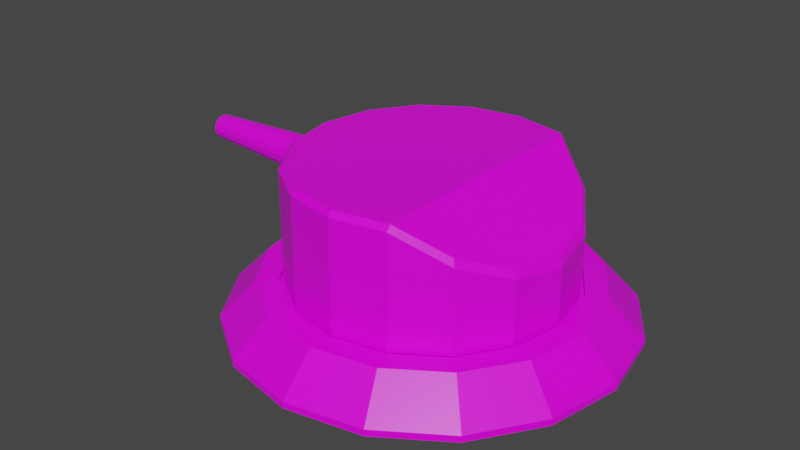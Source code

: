 # Source: HeavyTurret.blend  (saved by Blender 2.91.10; exported with 4.5.12 LTS)
import bpy
from mathutils import Matrix  # noqa: F401  (used for matrix-valued properties, if any)

bpy.ops.wm.read_factory_settings(use_empty=True)
scene = bpy.context.scene
scene.name = 'Scene'

# ---- collections
col_collection = bpy.data.collections.new('Collection'); scene.collection.children.link(col_collection)

# ---- images (referenced by path relative to the original .blend; pixels are not part of the script)
import os
ASSET_DIR = os.environ.get("B2B_ASSET_DIR", "")  # directory of the original .blend (textures are referenced by path, not embedded)
HERE = os.path.dirname(os.path.abspath(__file__))  # packed textures are extracted next to this script under _unpacked/

def load_image(name, relpath, width, height, colorspace="sRGB"):
    """Load a texture the original file referenced (path relative to the .blend, or extracted next to this script)."""
    p = next((c for c in (os.path.join(HERE, relpath), os.path.join(ASSET_DIR, relpath)) if relpath and os.path.exists(c)), "")
    if p:
        img = bpy.data.images.load(p, check_existing=True)
        img.name = name
    else:  # same state as the original file: an image datablock whose file is absent (Cycles renders it pink)
        img = bpy.data.images.new(name, width, height)
        img.source = "FILE"
        img.filepath = "//" + (relpath or name)
    img.colorspace_settings.name = colorspace
    return img
img_yellow_team_png = load_image('yellow_team.png', 'yellow_team.png', 1024, 1024, 'sRGB')

# ---- materials (node trees are filled in below, after node groups)
mat_material = bpy.data.materials.new('Material')
mat_material.alpha_threshold = 0.0
mat_material.use_transparent_shadow = False
mat_material.line_color = (0.0, 0.0, 0.0, 1.0)

# ---- material node trees
mat_material.use_nodes = True; mat_material.node_tree.nodes.clear()
_N = mat_material.node_tree.nodes; _L = mat_material.node_tree.links
n0 = _N.new('ShaderNodeOutputMaterial'); n0.name = 'Material Output'; n0.location = (300, 300)
n1 = _N.new('ShaderNodeBsdfPrincipled'); n1.name = 'Principled BSDF'; n1.location = (10, 300)
n1.distribution = 'GGX'
n1.subsurface_method = 'BURLEY'
n1.inputs[2].default_value = 0.4
n1.inputs[3].default_value = 1.45
n1.inputs[27].default_value = (0.0, 0.0, 0.0, 1.0)
n1.inputs[28].default_value = 1.0
n2 = _N.new('ShaderNodeTexImage'); n2.name = 'Image Texture'; n2.location = (-280, 280)
n2.image = img_yellow_team_png
_L.new(n1.outputs[0], n0.inputs[0])
_L.new(n2.outputs[0], n1.inputs[0])
n0.is_active_output = True

# ---- world
world_world = bpy.data.worlds.new('World'); scene.world = world_world
world_world.use_nodes = True; world_world.node_tree.nodes.clear()
_N = world_world.node_tree.nodes; _L = world_world.node_tree.links
n0 = _N.new('ShaderNodeOutputWorld'); n0.name = 'World Output'; n0.location = (300, 300)
n1 = _N.new('ShaderNodeBackground'); n1.name = 'Background'; n1.location = (10, 300)
n1.inputs[0].default_value = (0.05088, 0.05088, 0.05088, 1.0)
_L.new(n1.outputs[0], n0.inputs[0])
n0.is_active_output = True
world_world.color = (0.05088, 0.05088, 0.05088)
world_world.use_sun_shadow = False
world_world.sun_shadow_jitter_overblur = 0.0

# ---- meshes
me_cylinder = bpy.data.meshes.new('Cylinder')
me_cylinder.from_pydata([(-5.663e-08, 1.454, 0.002739), (0.5563, 1.343, 0.002739), (1.028, 1.028, 0.002739), (1.343, 0.5564, 0.002739), (1.454, -5.34e-08, 0.002739), (1.343, -0.5564, 0.002739), (1.028, -1.028, 0.002739), (0.5564, -1.343, 0.002739), (1.629e-07, -1.454, 0.002739), (-0.5563, -1.343, 0.002739), (-1.028, -1.028, 0.002739), (-1.359, -0.4786, 0.08198), (-1.359, -0.4786, 1.157), (-1.454, 2.748e-08, 0.08198), (-1.454, 2.748e-08, 1.157), (-1.359, 0.4786, 0.08198), (-1.359, 0.4786, 1.157), (-1.028, 1.028, 0.002739), (-0.5563, 1.343, 0.002739), (-1.343, -0.5564, 0.002739), (-1.454, 2.748e-08, 0.002739), (-1.343, 0.5564, 0.002739), (-1.198, -1.712e-09, 1.157), (-1.198, -1.712e-09, 0.08198), (-1.102, -0.4786, 1.157), (-1.102, -0.4786, 0.08198), (-1.102, 0.4786, 0.08198), (-1.102, 0.4786, 1.157), (-0.006774, 1.401, 1.237), (-5.663e-08, 1.454, 1.185), (0.5563, 1.289, 1.237), (0.5563, 1.343, 1.185), (0.9963, 0.9951, 0.9492), (1.028, 1.028, 0.8762), (1.304, 0.5338, 0.7488), (1.343, 0.5564, 0.672), (1.411, -5.309e-08, 0.6791), (1.454, -5.34e-08, 0.5987), (1.304, -0.5338, 0.7488), (1.343, -0.5564, 0.672), (0.9963, -0.9951, 0.9492), (1.028, -1.028, 0.8762), (0.5564, -1.289, 1.237), (0.5564, -1.343, 1.185), (-0.006774, -1.401, 1.237), (1.629e-07, -1.454, 1.185), (-0.5367, -1.296, 1.237), (-0.5563, -1.343, 1.185), (-0.9918, -0.9918, 1.237), (-1.028, -1.028, 1.186), (-0.9918, 0.9918, 1.237), (-1.028, 1.028, 1.186), (-0.5367, 1.296, 1.237), (-0.5563, 1.343, 1.185), (-1.296, -0.5367, 1.237), (-1.343, -0.5564, 1.186), (-1.403, 2.049e-08, 1.237), (-1.454, 2.748e-08, 1.186), (-1.296, 0.5367, 1.237), (-1.343, 0.5564, 1.186), (-1.359, -0.4786, 0.318), (-1.359, 0.4786, 0.318), (-1.198, -1.712e-09, 0.318), (-1.102, -0.4786, 0.318), (-1.102, 0.4786, 0.318), (-5.96e-08, 1.454, 0.318), (0.5563, 1.343, 0.318), (-0.5563, 1.343, 0.318), (1.028, 1.028, 0.318), (1.343, 0.5564, 0.318), (1.454, -5.34e-08, 0.318), (1.343, -0.5564, 0.318), (1.028, -1.028, 0.318), (0.5564, -1.343, 0.318), (1.639e-07, -1.454, 0.318), (-0.5563, -1.343, 0.318), (-1.028, -1.028, 0.318), (-1.343, -0.5564, 0.318), (-1.343, 0.5564, 0.318), (-1.028, 1.028, 0.318), (-5.96e-08, 1.454, 0.4931), (-0.5563, 1.343, 0.4931), (-1.343, 0.5564, 0.4931), (-1.359, -0.4786, 0.4931), (-1.359, 0.4786, 0.4931), (-1.198, -1.712e-09, 0.4931), (-1.102, -0.4786, 0.4931), (-1.102, 0.4786, 0.4931), (0.5563, 1.343, 0.4931), (1.028, 1.028, 0.4931), (1.343, 0.5564, 0.4931), (1.454, -5.34e-08, 0.4931), (1.343, -0.5564, 0.4931), (1.028, -1.028, 0.4931), (0.5564, -1.343, 0.4931), (1.639e-07, -1.454, 0.4931), (-0.5563, -1.343, 0.4931), (-1.028, -1.028, 0.4931), (-1.343, -0.5564, 0.4931), (-1.028, 1.028, 0.4931)], [], [(81, 53, 29, 80), (32, 30, 42, 40, 38, 36, 34), (90, 35, 37, 91), (91, 37, 39, 92), (92, 39, 41, 93), (93, 41, 43, 94), (94, 43, 45, 95), (95, 45, 47, 96), (96, 47, 49, 97), (97, 49, 55, 98), (82, 59, 51, 99), (15, 13, 23, 26), (61, 15, 26, 64), (99, 51, 53, 81), (80, 29, 31, 88), (60, 11, 19, 77), (88, 31, 33, 89), (0, 1, 2, 3, 4, 5, 6, 7, 8, 9, 10, 19, 20, 21, 17, 18), (89, 33, 35, 90), (14, 12, 55, 57), (11, 13, 20, 19), (16, 14, 57, 59), (13, 15, 21, 20), (84, 16, 59, 82), (86, 24, 22, 85), (85, 22, 27, 87), (13, 11, 25, 23), (14, 16, 27, 22), (12, 14, 22, 24), (83, 12, 24, 86), (31, 29, 28, 30), (33, 31, 30, 32), (35, 33, 32, 34), (37, 35, 34, 36), (39, 37, 36, 38), (41, 39, 38, 40), (43, 41, 40, 42), (45, 43, 42, 44), (47, 45, 44, 46), (49, 47, 46, 48), (55, 49, 48, 54), (57, 55, 54, 56), (59, 57, 56, 58), (51, 59, 58, 50), (53, 51, 50, 52), (29, 53, 52, 28), (30, 28, 52, 50, 58, 56, 54, 48, 46, 44, 42), (11, 60, 63, 25), (23, 62, 64, 26), (25, 63, 62, 23), (15, 61, 78, 21), (2, 68, 69, 3), (1, 66, 68, 2), (83, 60, 77, 98), (0, 65, 66, 1), (17, 79, 67, 18), (84, 61, 64, 87), (21, 78, 79, 17), (10, 76, 77, 19), (9, 75, 76, 10), (8, 74, 75, 9), (7, 73, 74, 8), (6, 72, 73, 7), (5, 71, 72, 6), (4, 70, 71, 5), (3, 69, 70, 4), (18, 67, 65, 0), (16, 84, 87, 27), (12, 83, 98, 55), (60, 83, 86, 63), (62, 85, 87, 64), (63, 86, 85, 62), (61, 84, 82, 78), (68, 89, 90, 69), (66, 88, 89, 68), (65, 80, 88, 66), (79, 99, 81, 67), (78, 82, 99, 79), (76, 97, 98, 77), (75, 96, 97, 76), (74, 95, 96, 75), (73, 94, 95, 74), (72, 93, 94, 73), (71, 92, 93, 72), (70, 91, 92, 71), (69, 90, 91, 70), (67, 81, 80, 65)])
_uv = me_cylinder.uv_layers.new(name='UVMap')
_uv.uv.foreach_set('vector', [0.1521, 0.4963, 0.1521, 0.4963, 0.1521, 0.4963, 0.1521, 0.4963, 0.1521, 0.4963, 0.1521, 0.4963, 0.1521, 0.4963, 0.1521, 0.4963, 0.1521, 0.4963, 0.1521, 0.4963, 0.1521, 0.4963, 0.1521, 0.4963, 0.1521, 0.4963, 0.1521, 0.4963, 0.1521, 0.4963, 0.1521, 0.4963, 0.1521, 0.4963, 0.1521, 0.4963, 0.1521, 0.4963, 0.1521, 0.4963, 0.1521, 0.4963, 0.1521, 0.4963, 0.1521, 0.4963, 0.1521, 0.4963, 0.1521, 0.4963, 0.1521, 0.4963, 0.1521, 0.4963, 0.1521, 0.4963, 0.1521, 0.4963, 0.1521, 0.4963, 0.1521, 0.4963, 0.1521, 0.4963, 0.1521, 0.4963, 0.1521, 0.4963, 0.1521, 0.4963, 0.1521, 0.4963, 0.1521, 0.4963, 0.1521, 0.4963, 0.1521, 0.4963, 0.1521, 0.4963, 0.1521, 0.4963, 0.1521, 0.4963, 0.1521, 0.4963, 0.1521, 0.4963, 0.1521, 0.4963, 0.1521, 0.4963, 0.1521, 0.4963, 0.1521, 0.4963, 0.1521, 0.4963, 0.1521, 0.4963, 0.1521, 0.4963, 0.1521, 0.4963, 0.1521, 0.4963, 0.1521, 0.4963, 0.1521, 0.4963, 0.1521, 0.4963, 0.1521, 0.4963, 0.1521, 0.4963, 0.1521, 0.4963, 0.1521, 0.4963, 0.1521, 0.4963, 0.1521, 0.4963, 0.1521, 0.4963, 0.1521, 0.4963, 0.1521, 0.4963, 0.1521, 0.4963, 0.1521, 0.4963, 0.1521, 0.4963, 0.1521, 0.4963, 0.1521, 0.4963, 0.1521, 0.4963, 0.1521, 0.4963, 0.1521, 0.4963, 0.1521, 0.4963, 0.1521, 0.4963, 0.1521, 0.4963, 0.1521, 0.4963, 0.1521, 0.4963, 0.1521, 0.4963, 0.1521, 0.4963, 0.1521, 0.4963, 0.1521, 0.4963, 0.1521, 0.4963, 0.1521, 0.4963, 0.1521, 0.4963, 0.1521, 0.4963, 0.1521, 0.4963, 0.1521, 0.4963, 0.1521, 0.4963, 0.1521, 0.4963, 0.1521, 0.4963, 0.1521, 0.4963, 0.1521, 0.4963, 0.1521, 0.4963, 0.1521, 0.4963, 0.1521, 0.4963, 0.1521, 0.4963, 0.1521, 0.4963, 0.1521, 0.4963, 0.1521, 0.4963, 0.1521, 0.4963, 0.1521, 0.4963, 0.1521, 0.4963, 0.1521, 0.4963, 0.1521, 0.4963, 0.1521, 0.4963, 0.1521, 0.4963, 0.1521, 0.4963, 0.1521, 0.4963, 0.1521, 0.4963, 0.1521, 0.4963, 0.1208, 0.8875, 0.1208, 0.8875, 0.1208, 0.8875, 0.1208, 0.8875, 0.1208, 0.8875, 0.1208, 0.8875, 0.1208, 0.8875, 0.1208, 0.8875, 0.1521, 0.4963, 0.1521, 0.4963, 0.1521, 0.4963, 0.1521, 0.4963, 0.1521, 0.4963, 0.1521, 0.4963, 0.1521, 0.4963, 0.1521, 0.4963, 0.1521, 0.4963, 0.1521, 0.4963, 0.1521, 0.4963, 0.1521, 0.4963, 0.1521, 0.4963, 0.1521, 0.4963, 0.1521, 0.4963, 0.1521, 0.4963, 0.1521, 0.4963, 0.1521, 0.4963, 0.1521, 0.4963, 0.1521, 0.4963, 0.1521, 0.4963, 0.1521, 0.4963, 0.1521, 0.4963, 0.1521, 0.4963, 0.1521, 0.4963, 0.1521, 0.4963, 0.1521, 0.4963, 0.1521, 0.4963, 0.1521, 0.4963, 0.1521, 0.4963, 0.1521, 0.4963, 0.1521, 0.4963, 0.1521, 0.4963, 0.1521, 0.4963, 0.1521, 0.4963, 0.1521, 0.4963, 0.1521, 0.4963, 0.1521, 0.4963, 0.1521, 0.4963, 0.1521, 0.4963, 0.1521, 0.4963, 0.1521, 0.4963, 0.1521, 0.4963, 0.1521, 0.4963, 0.1521, 0.4963, 0.1521, 0.4963, 0.1521, 0.4963, 0.1521, 0.4963, 0.1521, 0.4963, 0.1521, 0.4963, 0.1521, 0.4963, 0.1521, 0.4963, 0.1521, 0.4963, 0.1521, 0.4963, 0.1521, 0.4963, 0.1521, 0.4963, 0.1521, 0.4963, 0.1521, 0.4963, 0.1521, 0.4963, 0.1521, 0.4963, 0.1521, 0.4963, 0.1521, 0.4963, 0.1521, 0.4963, 0.1521, 0.4963, 0.1521, 0.4963, 0.1521, 0.4963, 0.1521, 0.4963, 0.1521, 0.4963, 0.1521, 0.4963, 0.1521, 0.4963, 0.1521, 0.4963, 0.1521, 0.4963, 0.1521, 0.4963, 0.1521, 0.4963, 0.1521, 0.4963, 0.1521, 0.4963, 0.1521, 0.4963, 0.1521, 0.4963, 0.1521, 0.4963, 0.1521, 0.4963, 0.1521, 0.4963, 0.1521, 0.4963, 0.1521, 0.4963, 0.1521, 0.4963, 0.1521, 0.4963, 0.1521, 0.4963, 0.1521, 0.4963, 0.1521, 0.4963, 0.1521, 0.4963, 0.1521, 0.4963, 0.1521, 0.4963, 0.1521, 0.4963, 0.1521, 0.4963, 0.1521, 0.4963, 0.1521, 0.4963, 0.1208, 0.8875, 0.1208, 0.8875, 0.1208, 0.8875, 0.1208, 0.8875, 0.1208, 0.8875, 0.1208, 0.8875, 0.1208, 0.8875, 0.1208, 0.8875, 0.1521, 0.4963, 0.1521, 0.4963, 0.1521, 0.4963, 0.1521, 0.4963, 0.1521, 0.4963, 0.1521, 0.4963, 0.1521, 0.4963, 0.1521, 0.4963, 0.1521, 0.4963, 0.1521, 0.4963, 0.1521, 0.4963, 0.1521, 0.4963, 0.5229, 0.4988, 0.5229, 0.4988, 0.5229, 0.4988, 0.5229, 0.4988, 0.1521, 0.4963, 0.1521, 0.4963, 0.1521, 0.4963, 0.1521, 0.4963, 0.1521, 0.4963, 0.1521, 0.4963, 0.1521, 0.4963, 0.1521, 0.4963, 0.5229, 0.4988, 0.5229, 0.4988, 0.5229, 0.4988, 0.5229, 0.4988, 0.1521, 0.4963, 0.1521, 0.4963, 0.1521, 0.4963, 0.1521, 0.4963, 0.1521, 0.4963, 0.1521, 0.4963, 0.1521, 0.4963, 0.1521, 0.4963, 0.1521, 0.4963, 0.1521, 0.4963, 0.1521, 0.4963, 0.1521, 0.4963, 0.1521, 0.4963, 0.1521, 0.4963, 0.1521, 0.4963, 0.1521, 0.4963, 0.1521, 0.4963, 0.1521, 0.4963, 0.1521, 0.4963, 0.1521, 0.4963, 0.1521, 0.4963, 0.1521, 0.4963, 0.1521, 0.4963, 0.1521, 0.4963, 0.1521, 0.4963, 0.1521, 0.4963, 0.1521, 0.4963, 0.1521, 0.4963, 0.1521, 0.4963, 0.1521, 0.4963, 0.1521, 0.4963, 0.1521, 0.4963, 0.1521, 0.4963, 0.1521, 0.4963, 0.1521, 0.4963, 0.1521, 0.4963, 0.1521, 0.4963, 0.1521, 0.4963, 0.1521, 0.4963, 0.1521, 0.4963, 0.1521, 0.4963, 0.1521, 0.4963, 0.1521, 0.4963, 0.1521, 0.4963, 0.1521, 0.4963, 0.1521, 0.4963, 0.1521, 0.4963, 0.1521, 0.4963, 0.5229, 0.4988, 0.5229, 0.4988, 0.5229, 0.4988, 0.5229, 0.4988, 0.1208, 0.8875, 0.1208, 0.8875, 0.1208, 0.8875, 0.1208, 0.8875, 0.1208, 0.8875, 0.1208, 0.8875, 0.1208, 0.8875, 0.1208, 0.8875, 0.5229, 0.4988, 0.5229, 0.4988, 0.5229, 0.4988, 0.5229, 0.4988, 0.5229, 0.4988, 0.5229, 0.4988, 0.5229, 0.4988, 0.5229, 0.4988, 0.5229, 0.4988, 0.5229, 0.4988, 0.5229, 0.4988, 0.5229, 0.4988, 0.5229, 0.4988, 0.5229, 0.4988, 0.5229, 0.4988, 0.5229, 0.4988, 0.5229, 0.4988, 0.5229, 0.4988, 0.5229, 0.4988, 0.5229, 0.4988, 0.5229, 0.4988, 0.5229, 0.4988, 0.5229, 0.4988, 0.5229, 0.4988, 0.5229, 0.4988, 0.5229, 0.4988, 0.5229, 0.4988, 0.5229, 0.4988, 0.5229, 0.4988, 0.5229, 0.4988, 0.5229, 0.4988, 0.5229, 0.4988, 0.5229, 0.4988, 0.5229, 0.4988, 0.5229, 0.4988, 0.5229, 0.4988, 0.5229, 0.4988, 0.5229, 0.4988, 0.5229, 0.4988, 0.5229, 0.4988, 0.5229, 0.4988, 0.5229, 0.4988, 0.5229, 0.4988, 0.5229, 0.4988, 0.5229, 0.4988, 0.5229, 0.4988, 0.5229, 0.4988, 0.5229, 0.4988, 0.5229, 0.4988, 0.5229, 0.4988, 0.5229, 0.4988, 0.5229, 0.4988, 0.5229, 0.4988, 0.5229, 0.4988, 0.5229, 0.4988, 0.5229, 0.4988, 0.5229, 0.4988, 0.5229, 0.4988, 0.5229, 0.4988, 0.5229, 0.4988])
me_cylinder.materials.append(mat_material)
me_cylinder.use_remesh_fix_poles = True
me_cylinder.use_remesh_preserve_attributes = False
me_cylinder.use_mirror_vertex_groups = False
me_cylinder.update()
me_cylinder_001 = bpy.data.meshes.new('Cylinder.001')
me_cylinder_001.from_pydata([(-3.729e-08, -0.4298, -0.4116), (-5.548e-08, 0.4298, -0.4116), (0.1575, -0.4298, -0.3803), (0.1575, 0.4298, -0.3803), (0.2911, -0.4298, -0.2911), (0.2911, 0.4298, -0.2911), (0.3803, -0.4298, -0.1575), (0.3803, 0.4298, -0.1575), (0.4116, -0.4298, 1.323e-07), (0.4116, 0.4298, 2.02e-07), (0.3803, -0.4298, 0.1575), (0.3803, 0.4298, 0.1575), (0.2911, -0.4298, 0.2911), (0.2911, 0.4298, 0.2911), (0.1575, -0.4298, 0.3803), (0.1575, 0.4298, 0.3803), (4.84e-08, -0.4298, 0.4116), (4.931e-08, 0.4298, 0.4116), (-0.1575, -0.4298, 0.3803), (-0.1575, 0.4298, 0.3803), (-0.2911, -0.4298, 0.2911), (-0.2911, 0.4298, 0.2911), (-0.3803, -0.4298, 0.1575), (-0.3803, 0.4298, 0.1575), (-0.4116, -0.4298, 8.62e-08), (-0.4116, 0.4298, 1.559e-07), (-0.3803, -0.4298, -0.1575), (-0.3803, 0.4298, -0.1575), (-0.2911, -0.4298, -0.2911), (-0.2911, 0.4298, -0.2911), (-0.1575, -0.4298, -0.3803), (-0.1575, 0.4298, -0.3803), (-1.182e-08, -0.4298, -0.5314), (0.2033, -0.4298, -0.4909), (0.2033, 0.4298, -0.4909), (-1.182e-08, 0.4298, -0.5314), (0.3757, -0.4298, -0.3757), (0.3757, 0.4298, -0.3757), (0.4909, -0.4298, -0.2033), (0.4909, 0.4298, -0.2033), (0.5314, -0.4298, 1.359e-07), (0.5314, 0.4298, 2.011e-07), (0.4909, -0.4298, 0.2033), (0.4909, 0.4298, 0.2033), (0.3757, -0.4298, 0.3757), (0.3757, 0.4298, 0.3757), (0.2033, -0.4298, 0.4909), (0.2033, 0.4298, 0.4909), (6.841e-08, -0.4298, 0.5314), (6.841e-08, 0.4298, 0.5314), (-0.2033, -0.4298, 0.4909), (-0.2033, 0.4298, 0.4909), (-0.3757, -0.4298, 0.3757), (-0.3757, 0.4298, 0.3757), (-0.4909, -0.4298, 0.2033), (-0.4909, 0.4298, 0.2033), (-0.5314, -0.4298, 7.074e-08), (-0.5314, 0.4298, 1.359e-07), (-0.4909, -0.4298, -0.2033), (-0.4909, 0.4298, -0.2033), (-0.3757, -0.4298, -0.3757), (-0.3757, 0.4298, -0.3757), (-0.2033, -0.4298, -0.4909), (-0.2033, 0.4298, -0.4909), (-3.208e-08, -0.3697, -0.3541), (0.1355, -0.3697, -0.3272), (0.1355, 0.3697, -0.3272), (-4.773e-08, 0.3697, -0.3541), (0.2504, -0.3697, -0.2504), (0.2504, 0.3697, -0.2504), (0.3272, -0.3697, -0.1355), (0.3272, 0.3697, -0.1355), (0.3541, -0.3697, 1.221e-07), (0.3541, 0.3697, 1.821e-07), (0.3272, -0.3697, 0.1355), (0.3272, 0.3697, 0.1355), (0.2504, -0.3697, 0.2504), (0.2504, 0.3697, 0.2504), (0.1355, -0.3697, 0.3272), (0.1355, 0.3697, 0.3272), (4.164e-08, -0.3697, 0.3541), (4.242e-08, 0.3697, 0.3541), (-0.1355, -0.3697, 0.3272), (-0.1355, 0.3697, 0.3272), (-0.2504, -0.3697, 0.2504), (-0.2504, 0.3697, 0.2504), (-0.3272, -0.3697, 0.1355), (-0.3272, 0.3697, 0.1355), (-0.3541, -0.3697, 8.248e-08), (-0.3541, 0.3697, 1.425e-07), (-0.3272, -0.3697, -0.1355), (-0.3272, 0.3697, -0.1355), (-0.2504, -0.3697, -0.2504), (-0.2504, 0.3697, -0.2504), (-0.1355, -0.3697, -0.3272), (-0.1355, 0.3697, -0.3272)], [], [(32, 35, 34, 33), (33, 34, 37, 36), (36, 37, 39, 38), (38, 39, 41, 40), (40, 41, 43, 42), (42, 43, 45, 44), (44, 45, 47, 46), (46, 47, 49, 48), (48, 49, 51, 50), (50, 51, 53, 52), (52, 53, 55, 54), (54, 55, 57, 56), (56, 57, 59, 58), (58, 59, 61, 60), (11, 9, 73, 75), (60, 61, 63, 62), (62, 63, 35, 32), (22, 24, 88, 86), (2, 0, 32, 33), (1, 3, 34, 35), (4, 2, 33, 36), (3, 5, 37, 34), (6, 4, 36, 38), (5, 7, 39, 37), (8, 6, 38, 40), (7, 9, 41, 39), (10, 8, 40, 42), (9, 11, 43, 41), (12, 10, 42, 44), (11, 13, 45, 43), (14, 12, 44, 46), (13, 15, 47, 45), (16, 14, 46, 48), (15, 17, 49, 47), (18, 16, 48, 50), (17, 19, 51, 49), (20, 18, 50, 52), (19, 21, 53, 51), (22, 20, 52, 54), (21, 23, 55, 53), (24, 22, 54, 56), (23, 25, 57, 55), (26, 24, 56, 58), (25, 27, 59, 57), (28, 26, 58, 60), (27, 29, 61, 59), (30, 28, 60, 62), (29, 31, 63, 61), (0, 30, 62, 32), (31, 1, 35, 63), (66, 67, 95, 93, 91, 89, 87, 85, 83, 81, 79, 77, 75, 73, 71, 69), (64, 65, 68, 70, 72, 74, 76, 78, 80, 82, 84, 86, 88, 90, 92, 94), (25, 23, 87, 89), (10, 12, 76, 74), (24, 26, 90, 88), (13, 11, 75, 77), (27, 25, 89, 91), (12, 14, 78, 76), (26, 28, 92, 90), (15, 13, 77, 79), (0, 2, 65, 64), (29, 27, 91, 93), (14, 16, 80, 78), (3, 1, 67, 66), (28, 30, 94, 92), (17, 15, 79, 81), (2, 4, 68, 65), (31, 29, 93, 95), (16, 18, 82, 80), (5, 3, 66, 69), (30, 0, 64, 94), (19, 17, 81, 83), (4, 6, 70, 68), (1, 31, 95, 67), (18, 20, 84, 82), (7, 5, 69, 71), (21, 19, 83, 85), (6, 8, 72, 70), (20, 22, 86, 84), (9, 7, 71, 73), (23, 21, 85, 87), (8, 10, 74, 72)])
_uv = me_cylinder_001.uv_layers.new(name='UVMap')
_uv.uv.foreach_set('vector', [0.7297, 0.8877, 0.7297, 0.8877, 0.7297, 0.8877, 0.7297, 0.8877, 0.7297, 0.8877, 0.7297, 0.8877, 0.7297, 0.8877, 0.7297, 0.8877, 0.7297, 0.8877, 0.7297, 0.8877, 0.7297, 0.8877, 0.7297, 0.8877, 0.7297, 0.8877, 0.7297, 0.8877, 0.7297, 0.8877, 0.7297, 0.8877, 0.7297, 0.8877, 0.7297, 0.8877, 0.7297, 0.8877, 0.7297, 0.8877, 0.7297, 0.8877, 0.7297, 0.8877, 0.7297, 0.8877, 0.7297, 0.8877, 0.7297, 0.8877, 0.7297, 0.8877, 0.7297, 0.8877, 0.7297, 0.8877, 0.7297, 0.8877, 0.7297, 0.8877, 0.7297, 0.8877, 0.7297, 0.8877, 0.7297, 0.8877, 0.7297, 0.8877, 0.7297, 0.8877, 0.7297, 0.8877, 0.7297, 0.8877, 0.7297, 0.8877, 0.7297, 0.8877, 0.7297, 0.8877, 0.7297, 0.8877, 0.7297, 0.8877, 0.7297, 0.8877, 0.7297, 0.8877, 0.7297, 0.8877, 0.7297, 0.8877, 0.7297, 0.8877, 0.7297, 0.8877, 0.7297, 0.8877, 0.7297, 0.8877, 0.7297, 0.8877, 0.7297, 0.8877, 0.7297, 0.8877, 0.7297, 0.8877, 0.7297, 0.8877, 0.7297, 0.8877, 0.7297, 0.8877, 0.7297, 0.8877, 0.7297, 0.8877, 0.7297, 0.8877, 0.7297, 0.8877, 0.7297, 0.8877, 0.7297, 0.8877, 0.7297, 0.8877, 0.7297, 0.8877, 0.7297, 0.8877, 0.7297, 0.8877, 0.7297, 0.8877, 0.7297, 0.8877, 0.7297, 0.8877, 0.7297, 0.8877, 0.7297, 0.8877, 0.7297, 0.8877, 0.7297, 0.8877, 0.7297, 0.8877, 0.7297, 0.8877, 0.7297, 0.8877, 0.7297, 0.8877, 0.7297, 0.8877, 0.7297, 0.8877, 0.7297, 0.8877, 0.7297, 0.8877, 0.7297, 0.8877, 0.7297, 0.8877, 0.7297, 0.8877, 0.7297, 0.8877, 0.7297, 0.8877, 0.7297, 0.8877, 0.7297, 0.8877, 0.7297, 0.8877, 0.7297, 0.8877, 0.7297, 0.8877, 0.7297, 0.8877, 0.7297, 0.8877, 0.7297, 0.8877, 0.7297, 0.8877, 0.7297, 0.8877, 0.7297, 0.8877, 0.7297, 0.8877, 0.7297, 0.8877, 0.7297, 0.8877, 0.7297, 0.8877, 0.7297, 0.8877, 0.7297, 0.8877, 0.7297, 0.8877, 0.7297, 0.8877, 0.7297, 0.8877, 0.7297, 0.8877, 0.7297, 0.8877, 0.7297, 0.8877, 0.7297, 0.8877, 0.7297, 0.8877, 0.7297, 0.8877, 0.7297, 0.8877, 0.7297, 0.8877, 0.7297, 0.8877, 0.7297, 0.8877, 0.7297, 0.8877, 0.7297, 0.8877, 0.7297, 0.8877, 0.7297, 0.8877, 0.7297, 0.8877, 0.7297, 0.8877, 0.7297, 0.8877, 0.7297, 0.8877, 0.7297, 0.8877, 0.7297, 0.8877, 0.7297, 0.8877, 0.7297, 0.8877, 0.7297, 0.8877, 0.7297, 0.8877, 0.7297, 0.8877, 0.7297, 0.8877, 0.7297, 0.8877, 0.7297, 0.8877, 0.7297, 0.8877, 0.7297, 0.8877, 0.7297, 0.8877, 0.7297, 0.8877, 0.7297, 0.8877, 0.7297, 0.8877, 0.7297, 0.8877, 0.7297, 0.8877, 0.7297, 0.8877, 0.7297, 0.8877, 0.7297, 0.8877, 0.7297, 0.8877, 0.7297, 0.8877, 0.7297, 0.8877, 0.7297, 0.8877, 0.7297, 0.8877, 0.7297, 0.8877, 0.7297, 0.8877, 0.7297, 0.8877, 0.7297, 0.8877, 0.7297, 0.8877, 0.7297, 0.8877, 0.7297, 0.8877, 0.7297, 0.8877, 0.7297, 0.8877, 0.7297, 0.8877, 0.7297, 0.8877, 0.7297, 0.8877, 0.7297, 0.8877, 0.7297, 0.8877, 0.7297, 0.8877, 0.7297, 0.8877, 0.7297, 0.8877, 0.7297, 0.8877, 0.7297, 0.8877, 0.7297, 0.8877, 0.7297, 0.8877, 0.7297, 0.8877, 0.7297, 0.8877, 0.7297, 0.8877, 0.7297, 0.8877, 0.7297, 0.8877, 0.7297, 0.8877, 0.7297, 0.8877, 0.7297, 0.8877, 0.7297, 0.8877, 0.7297, 0.8877, 0.7297, 0.8877, 0.7297, 0.8877, 0.7297, 0.8877, 0.7297, 0.8877, 0.7297, 0.8877, 0.7297, 0.8877, 0.7297, 0.8877, 0.7297, 0.8877, 0.7297, 0.8877, 0.7297, 0.8877, 0.7297, 0.8877, 0.7297, 0.8877, 0.7297, 0.8877, 0.7297, 0.8877, 0.7297, 0.8877, 0.7297, 0.8877, 0.7297, 0.8877, 0.7297, 0.8877, 0.7664, 0.6869, 0.7664, 0.6869, 0.7664, 0.6869, 0.7664, 0.6869, 0.7664, 0.6869, 0.7664, 0.6869, 0.7664, 0.6869, 0.7664, 0.6869, 0.7664, 0.6869, 0.7664, 0.6869, 0.7664, 0.6869, 0.7664, 0.6869, 0.7664, 0.6869, 0.7664, 0.6869, 0.7664, 0.6869, 0.7664, 0.6869, 0.7664, 0.6869, 0.7664, 0.6869, 0.7664, 0.6869, 0.7664, 0.6869, 0.7664, 0.6869, 0.7664, 0.6869, 0.7664, 0.6869, 0.7664, 0.6869, 0.7664, 0.6869, 0.7664, 0.6869, 0.7664, 0.6869, 0.7664, 0.6869, 0.7664, 0.6869, 0.7664, 0.6869, 0.7664, 0.6869, 0.7664, 0.6869, 0.7297, 0.8877, 0.7297, 0.8877, 0.7297, 0.8877, 0.7297, 0.8877, 0.7297, 0.8877, 0.7297, 0.8877, 0.7297, 0.8877, 0.7297, 0.8877, 0.7297, 0.8877, 0.7297, 0.8877, 0.7297, 0.8877, 0.7297, 0.8877, 0.7297, 0.8877, 0.7297, 0.8877, 0.7297, 0.8877, 0.7297, 0.8877, 0.7297, 0.8877, 0.7297, 0.8877, 0.7297, 0.8877, 0.7297, 0.8877, 0.7297, 0.8877, 0.7297, 0.8877, 0.7297, 0.8877, 0.7297, 0.8877, 0.7297, 0.8877, 0.7297, 0.8877, 0.7297, 0.8877, 0.7297, 0.8877, 0.7297, 0.8877, 0.7297, 0.8877, 0.7297, 0.8877, 0.7297, 0.8877, 0.7297, 0.8877, 0.7297, 0.8877, 0.7297, 0.8877, 0.7297, 0.8877, 0.7297, 0.8877, 0.7297, 0.8877, 0.7297, 0.8877, 0.7297, 0.8877, 0.7297, 0.8877, 0.7297, 0.8877, 0.7297, 0.8877, 0.7297, 0.8877, 0.7297, 0.8877, 0.7297, 0.8877, 0.7297, 0.8877, 0.7297, 0.8877, 0.7297, 0.8877, 0.7297, 0.8877, 0.7297, 0.8877, 0.7297, 0.8877, 0.7297, 0.8877, 0.7297, 0.8877, 0.7297, 0.8877, 0.7297, 0.8877, 0.7297, 0.8877, 0.7297, 0.8877, 0.7297, 0.8877, 0.7297, 0.8877, 0.7297, 0.8877, 0.7297, 0.8877, 0.7297, 0.8877, 0.7297, 0.8877, 0.7297, 0.8877, 0.7297, 0.8877, 0.7297, 0.8877, 0.7297, 0.8877, 0.7297, 0.8877, 0.7297, 0.8877, 0.7297, 0.8877, 0.7297, 0.8877, 0.7297, 0.8877, 0.7297, 0.8877, 0.7297, 0.8877, 0.7297, 0.8877, 0.7297, 0.8877, 0.7297, 0.8877, 0.7297, 0.8877, 0.7297, 0.8877, 0.7297, 0.8877, 0.7297, 0.8877, 0.7297, 0.8877, 0.7297, 0.8877, 0.7297, 0.8877, 0.7297, 0.8877, 0.7297, 0.8877, 0.7297, 0.8877, 0.7297, 0.8877, 0.7297, 0.8877, 0.7297, 0.8877, 0.7297, 0.8877, 0.7297, 0.8877, 0.7297, 0.8877, 0.7297, 0.8877, 0.7297, 0.8877, 0.7297, 0.8877, 0.7297, 0.8877, 0.7297, 0.8877, 0.7297, 0.8877, 0.7297, 0.8877, 0.7297, 0.8877, 0.7297, 0.8877, 0.7297, 0.8877, 0.7297, 0.8877, 0.7297, 0.8877, 0.7297, 0.8877, 0.7297, 0.8877, 0.7297, 0.8877, 0.7297, 0.8877, 0.7297, 0.8877, 0.7297, 0.8877, 0.7297, 0.8877, 0.7297, 0.8877, 0.7297, 0.8877, 0.7297, 0.8877, 0.7297, 0.8877, 0.7297, 0.8877, 0.7297, 0.8877, 0.7297, 0.8877])
me_cylinder_001.materials.append(mat_material)
me_cylinder_001.use_remesh_fix_poles = True
me_cylinder_001.use_remesh_preserve_attributes = False
me_cylinder_001.use_mirror_vertex_groups = False
me_cylinder_001.update()
me_cylinder_002 = bpy.data.meshes.new('Cylinder.002')
me_cylinder_002.from_pydata([(-9.877e-08, 2.098, 0.01227), (-1.162e-07, 1.503, 0.3921), (0.8028, 1.938, 0.01227), (0.575, 1.388, 0.3921), (1.483, 1.483, 0.01227), (1.063, 1.063, 0.3921), (1.938, 0.8028, 0.01227), (1.388, 0.575, 0.3921), (2.098, -7.708e-08, 0.01227), (1.503, -6.351e-08, 0.3921), (1.938, -0.8028, 0.01227), (1.388, -0.575, 0.3921), (1.483, -1.483, 0.01227), (1.063, -1.063, 0.3921), (0.8028, -1.938, 0.01227), (0.575, -1.388, 0.3921), (2.18e-07, -2.098, 0.01227), (1.396e-07, -1.503, 0.3921), (-0.8028, -1.938, 0.01227), (-0.575, -1.388, 0.3921), (-1.483, -1.483, 0.01227), (-1.063, -1.063, 0.3921), (-1.938, -0.8028, 0.01227), (-1.388, -0.575, 0.3921), (-2.098, 3.964e-08, 0.01227), (-1.503, -5.109e-09, 0.3921), (-1.938, 0.8028, 0.01227), (-1.388, 0.575, 0.3921), (-1.483, 1.483, 0.01227), (-1.063, 1.063, 0.3921), (-0.8028, 1.938, 0.01227), (-0.575, 1.388, 0.3921), (0.6615, 1.597, 0.3921), (-6.302e-08, 1.729, 0.3921), (1.222, 1.222, 0.3921), (1.597, 0.6615, 0.3921), (1.729, -6.351e-08, 0.3921), (1.597, -0.6615, 0.3921), (1.222, -1.222, 0.3921), (0.6615, -1.597, 0.3921), (1.98e-07, -1.729, 0.3921), (-0.6615, -1.597, 0.3921), (-1.222, -1.222, 0.3921), (-1.597, -0.6615, 0.3921), (-1.729, 3.266e-08, 0.3921), (-1.597, 0.6615, 0.3921), (-1.222, 1.222, 0.3921), (-0.6615, 1.597, 0.3921), (0.575, 1.388, 0.3391), (-1.166e-07, 1.503, 0.3391), (1.063, 1.063, 0.3391), (1.388, 0.575, 0.3391), (1.503, -6.351e-08, 0.3391), (1.388, -0.575, 0.3391), (1.063, -1.063, 0.3391), (0.575, -1.388, 0.3391), (1.393e-07, -1.503, 0.3391), (-0.575, -1.388, 0.3391), (-1.063, -1.063, 0.3391), (-1.388, -0.575, 0.3391), (-1.503, -5.109e-09, 0.3391), (-1.388, 0.575, 0.3391), (-1.063, 1.063, 0.3391), (-0.575, 1.388, 0.3391), (-9.878e-08, 2.098, -0.05664), (0.8028, 1.938, -0.05664), (1.483, 1.483, -0.05664), (1.938, 0.8028, -0.05664), (2.098, -7.708e-08, -0.05664), (1.938, -0.8028, -0.05664), (1.483, -1.483, -0.05664), (0.8028, -1.938, -0.05664), (2.18e-07, -2.098, -0.05664), (-0.8028, -1.938, -0.05664), (-1.483, -1.483, -0.05664), (-1.938, -0.8028, -0.05664), (-2.098, 3.964e-08, -0.05664), (-1.938, 0.8028, -0.05664), (-1.483, 1.483, -0.05664), (-0.8028, 1.938, -0.05664)], [], [(0, 33, 32, 2), (2, 32, 34, 4), (4, 34, 35, 6), (6, 35, 36, 8), (8, 36, 37, 10), (10, 37, 38, 12), (12, 38, 39, 14), (14, 39, 40, 16), (16, 40, 41, 18), (18, 41, 42, 20), (20, 42, 43, 22), (22, 43, 44, 24), (24, 44, 45, 26), (26, 45, 46, 28), (25, 23, 59, 60), (28, 46, 47, 30), (30, 47, 33, 0), (2, 4, 66, 65), (1, 3, 32, 33), (3, 5, 34, 32), (5, 7, 35, 34), (7, 9, 36, 35), (9, 11, 37, 36), (11, 13, 38, 37), (13, 15, 39, 38), (15, 17, 40, 39), (17, 19, 41, 40), (19, 21, 42, 41), (21, 23, 43, 42), (23, 25, 44, 43), (25, 27, 45, 44), (27, 29, 46, 45), (29, 31, 47, 46), (31, 1, 33, 47), (48, 49, 63, 62, 61, 60, 59, 58, 57, 56, 55, 54, 53, 52, 51, 50), (11, 9, 52, 53), (27, 25, 60, 61), (13, 11, 53, 54), (29, 27, 61, 62), (15, 13, 54, 55), (31, 29, 62, 63), (17, 15, 55, 56), (3, 1, 49, 48), (1, 31, 63, 49), (19, 17, 56, 57), (5, 3, 48, 50), (21, 19, 57, 58), (7, 5, 50, 51), (23, 21, 58, 59), (9, 7, 51, 52), (64, 65, 66, 67, 68, 69, 70, 71, 72, 73, 74, 75, 76, 77, 78, 79), (12, 14, 71, 70), (22, 24, 76, 75), (8, 10, 69, 68), (18, 20, 74, 73), (28, 30, 79, 78), (4, 6, 67, 66), (14, 16, 72, 71), (0, 2, 65, 64), (24, 26, 77, 76), (10, 12, 70, 69), (20, 22, 75, 74), (30, 0, 64, 79), (6, 8, 68, 67), (16, 18, 73, 72), (26, 28, 78, 77)])
_uv = me_cylinder_002.uv_layers.new(name='UVMap')
_uv.uv.foreach_set('vector', [0.1646, 0.3138, 0.1646, 0.3138, 0.1646, 0.3138, 0.1646, 0.3138, 0.1646, 0.3138, 0.1646, 0.3138, 0.1646, 0.3138, 0.1646, 0.3138, 0.1646, 0.3138, 0.1646, 0.3138, 0.1646, 0.3138, 0.1646, 0.3138, 0.1646, 0.3138, 0.1646, 0.3138, 0.1646, 0.3138, 0.1646, 0.3138, 0.1646, 0.3138, 0.1646, 0.3138, 0.1646, 0.3138, 0.1646, 0.3138, 0.1646, 0.3138, 0.1646, 0.3138, 0.1646, 0.3138, 0.1646, 0.3138, 0.1646, 0.3138, 0.1646, 0.3138, 0.1646, 0.3138, 0.1646, 0.3138, 0.1646, 0.3138, 0.1646, 0.3138, 0.1646, 0.3138, 0.1646, 0.3138, 0.1646, 0.3138, 0.1646, 0.3138, 0.1646, 0.3138, 0.1646, 0.3138, 0.1646, 0.3138, 0.1646, 0.3138, 0.1646, 0.3138, 0.1646, 0.3138, 0.1646, 0.3138, 0.1646, 0.3138, 0.1646, 0.3138, 0.1646, 0.3138, 0.1646, 0.3138, 0.1646, 0.3138, 0.1646, 0.3138, 0.1646, 0.3138, 0.1646, 0.3138, 0.1646, 0.3138, 0.1646, 0.3138, 0.1646, 0.3138, 0.1646, 0.3138, 0.1646, 0.3138, 0.1646, 0.3138, 0.1646, 0.3138, 0.1646, 0.3138, 0.1646, 0.3138, 0.1646, 0.3138, 0.1646, 0.3138, 0.1646, 0.3138, 0.1646, 0.3138, 0.1646, 0.3138, 0.1646, 0.3138, 0.1646, 0.3138, 0.1646, 0.3138, 0.1646, 0.3138, 0.1646, 0.3138, 0.225, 0.6838, 0.225, 0.6838, 0.225, 0.6838, 0.225, 0.6838, 0.4946, 0.3393, 0.4946, 0.3393, 0.4946, 0.3393, 0.4946, 0.3393, 0.4946, 0.3393, 0.4946, 0.3393, 0.4946, 0.3393, 0.4946, 0.3393, 0.4946, 0.3393, 0.4946, 0.3393, 0.4946, 0.3393, 0.4946, 0.3393, 0.4946, 0.3393, 0.4946, 0.3393, 0.4946, 0.3393, 0.4946, 0.3393, 0.4946, 0.3393, 0.4946, 0.3393, 0.4946, 0.3393, 0.4946, 0.3393, 0.4946, 0.3393, 0.4946, 0.3393, 0.4946, 0.3393, 0.4946, 0.3393, 0.4946, 0.3393, 0.4946, 0.3393, 0.4946, 0.3393, 0.4946, 0.3393, 0.4946, 0.3393, 0.4946, 0.3393, 0.4946, 0.3393, 0.4946, 0.3393, 0.4946, 0.3393, 0.4946, 0.3393, 0.4946, 0.3393, 0.4946, 0.3393, 0.4946, 0.3393, 0.4946, 0.3393, 0.4946, 0.3393, 0.4946, 0.3393, 0.4946, 0.3393, 0.4946, 0.3393, 0.4946, 0.3393, 0.4946, 0.3393, 0.4946, 0.3393, 0.4946, 0.3393, 0.4946, 0.3393, 0.4946, 0.3393, 0.4946, 0.3393, 0.4946, 0.3393, 0.4946, 0.3393, 0.4946, 0.3393, 0.4946, 0.3393, 0.4946, 0.3393, 0.4946, 0.3393, 0.4946, 0.3393, 0.4946, 0.3393, 0.4946, 0.3393, 0.4946, 0.3393, 0.4946, 0.3393, 0.4946, 0.3393, 0.4946, 0.3393, 0.4946, 0.3393, 0.4946, 0.3393, 0.1979, 0.8938, 0.1979, 0.8938, 0.1979, 0.8938, 0.1979, 0.8938, 0.1979, 0.8938, 0.1979, 0.8938, 0.1979, 0.8938, 0.1979, 0.8938, 0.1979, 0.8938, 0.1979, 0.8938, 0.1979, 0.8938, 0.1979, 0.8938, 0.1979, 0.8938, 0.1979, 0.8938, 0.1979, 0.8938, 0.1979, 0.8938, 0.1646, 0.3138, 0.1646, 0.3138, 0.1646, 0.3138, 0.1646, 0.3138, 0.1646, 0.3138, 0.1646, 0.3138, 0.1646, 0.3138, 0.1646, 0.3138, 0.1646, 0.3138, 0.1646, 0.3138, 0.1646, 0.3138, 0.1646, 0.3138, 0.1646, 0.3138, 0.1646, 0.3138, 0.1646, 0.3138, 0.1646, 0.3138, 0.1646, 0.3138, 0.1646, 0.3138, 0.1646, 0.3138, 0.1646, 0.3138, 0.1646, 0.3138, 0.1646, 0.3138, 0.1646, 0.3138, 0.1646, 0.3138, 0.1646, 0.3138, 0.1646, 0.3138, 0.1646, 0.3138, 0.1646, 0.3138, 0.1646, 0.3138, 0.1646, 0.3138, 0.1646, 0.3138, 0.1646, 0.3138, 0.1646, 0.3138, 0.1646, 0.3138, 0.1646, 0.3138, 0.1646, 0.3138, 0.1646, 0.3138, 0.1646, 0.3138, 0.1646, 0.3138, 0.1646, 0.3138, 0.1646, 0.3138, 0.1646, 0.3138, 0.1646, 0.3138, 0.1646, 0.3138, 0.1646, 0.3138, 0.1646, 0.3138, 0.1646, 0.3138, 0.1646, 0.3138, 0.1646, 0.3138, 0.1646, 0.3138, 0.1646, 0.3138, 0.1646, 0.3138, 0.1646, 0.3138, 0.1646, 0.3138, 0.1646, 0.3138, 0.1646, 0.3138, 0.1646, 0.3138, 0.1646, 0.3138, 0.1646, 0.3138, 0.1646, 0.3138, 0.1646, 0.3138, 0.1646, 0.3138, 0.1646, 0.3138, 0.1646, 0.3138, 0.1646, 0.3138, 0.1646, 0.3138, 0.1646, 0.3138, 0.1646, 0.3138, 0.1646, 0.3138, 0.1646, 0.3138, 0.1646, 0.3138, 0.1646, 0.3138, 0.1646, 0.3138, 0.1646, 0.3138, 0.1646, 0.3138, 0.1646, 0.3138, 0.225, 0.6838, 0.225, 0.6838, 0.225, 0.6838, 0.225, 0.6838, 0.225, 0.6838, 0.225, 0.6838, 0.225, 0.6838, 0.225, 0.6838, 0.225, 0.6838, 0.225, 0.6838, 0.225, 0.6838, 0.225, 0.6838, 0.225, 0.6838, 0.225, 0.6838, 0.225, 0.6838, 0.225, 0.6838, 0.225, 0.6838, 0.225, 0.6838, 0.225, 0.6838, 0.225, 0.6838, 0.225, 0.6838, 0.225, 0.6838, 0.225, 0.6838, 0.225, 0.6838, 0.225, 0.6838, 0.225, 0.6838, 0.225, 0.6838, 0.225, 0.6838, 0.225, 0.6838, 0.225, 0.6838, 0.225, 0.6838, 0.225, 0.6838, 0.225, 0.6838, 0.225, 0.6838, 0.225, 0.6838, 0.225, 0.6838, 0.225, 0.6838, 0.225, 0.6838, 0.225, 0.6838, 0.225, 0.6838, 0.225, 0.6838, 0.225, 0.6838, 0.225, 0.6838, 0.225, 0.6838, 0.225, 0.6838, 0.225, 0.6838, 0.225, 0.6838, 0.225, 0.6838, 0.225, 0.6838, 0.225, 0.6838, 0.225, 0.6838, 0.225, 0.6838, 0.225, 0.6838, 0.225, 0.6838, 0.225, 0.6838, 0.225, 0.6838, 0.225, 0.6838, 0.225, 0.6838, 0.225, 0.6838, 0.225, 0.6838])
me_cylinder_002.materials.append(mat_material)
me_cylinder_002.use_remesh_fix_poles = True
me_cylinder_002.use_remesh_preserve_attributes = False
me_cylinder_002.use_mirror_vertex_groups = False
me_cylinder_002.update()
me_cylinder_003 = bpy.data.meshes.new('Cylinder.003')
me_cylinder_003.from_pydata([(-1.513, 0.09755, -5.877e-08), (-0.3629, 0.1923, -4.343e-08), (-1.513, 0.09012, -0.03733), (-0.3629, 0.1777, -0.07359), (-1.513, 0.06898, -0.06898), (-0.3629, 0.136, -0.136), (-1.513, 0.03733, -0.09012), (-0.3629, 0.07359, -0.1777), (-1.513, -2.809e-08, -0.09755), (-0.3629, -2.834e-08, -0.1923), (-1.513, -0.03733, -0.09012), (-0.3629, -0.07359, -0.1777), (-1.513, -0.06898, -0.06898), (-0.3629, -0.136, -0.136), (-1.513, -0.09012, -0.03733), (-0.3629, -0.1777, -0.07359), (-1.513, -0.09755, -1.01e-07), (-0.3629, -0.1923, -6.635e-08), (-1.513, -0.09012, 0.03733), (-0.3629, -0.1777, 0.07359), (-1.513, -0.06898, 0.06898), (-0.3629, -0.136, 0.136), (-1.513, -0.03733, 0.09012), (-0.3629, -0.07359, 0.1777), (-1.513, -3.321e-08, 0.09755), (-0.3629, -1.764e-08, 0.1923), (-1.513, 0.03733, 0.09012), (-0.3629, 0.07359, 0.1777), (-1.513, 0.06898, 0.06898), (-0.3629, 0.136, 0.136), (-1.513, 0.09012, 0.03733), (-0.3629, 0.1777, 0.07359), (-0.2707, 0.2006, -0.08307), (-0.2707, 0.2171, 1.764e-08), (-0.2707, 0.1535, -0.1535), (-0.2707, 0.08307, -0.2006), (-0.2707, -1.32e-08, -0.2171), (-0.2707, -0.08307, -0.2006), (-0.2707, -0.1535, -0.1535), (-0.2707, -0.2006, -0.08307), (-0.2707, -0.2171, -8.233e-09), (-0.2707, -0.2006, 0.08307), (-0.2707, -0.1535, 0.1535), (-0.2707, -0.08307, 0.2006), (-0.2707, -1.121e-09, 0.2171), (-0.2707, 0.08307, 0.2006), (-0.2707, 0.1535, 0.1535), (-0.2707, 0.2006, 0.08307), (-1.513, 0.1301, -8.546e-08), (-1.513, 0.1202, -0.04978), (-1.513, 0.09199, -0.09199), (-1.513, 0.04978, -0.1202), (-1.513, -2.809e-08, -0.1301), (-1.513, -0.04978, -0.1202), (-1.513, -0.09199, -0.09199), (-1.513, -0.1202, -0.04978), (-1.513, -0.1301, -1.01e-07), (-1.513, -0.1202, 0.04978), (-1.513, -0.09199, 0.09199), (-1.513, -0.04978, 0.1202), (-1.513, -2.085e-08, 0.1301), (-1.513, 0.04978, 0.1202), (-1.513, 0.09199, 0.09199), (-1.513, 0.1202, 0.04978), (-0.7446, 0.09755, -5.877e-08), (-0.7446, 0.09012, -0.03733), (-0.7446, 0.06898, -0.06898), (-0.7446, 0.03733, -0.09012), (-0.7446, 8.358e-08, -0.09755), (-0.7446, -0.03733, -0.09012), (-0.7446, -0.06898, -0.06898), (-0.7446, -0.09012, -0.03733), (-0.7446, -0.09755, -1.01e-07), (-0.7446, -0.09012, 0.03733), (-0.7446, -0.06898, 0.06898), (-0.7446, -0.03733, 0.09012), (-0.7446, 7.846e-08, 0.09755), (-0.7446, 0.03733, 0.09012), (-0.7446, 0.06898, 0.06898), (-0.7446, 0.09012, 0.03733), (0.02531, 0.2006, -0.08307), (0.02531, 0.2171, 5.533e-08), (0.02531, 0.1535, -0.1535), (0.02531, 0.08307, -0.2006), (0.02531, -1.893e-08, -0.2171), (0.02531, -0.08307, -0.2006), (0.02531, -0.1535, -0.1535), (0.02531, -0.2006, -0.08307), (0.02531, -0.2171, 2.945e-08), (0.02531, -0.2006, 0.08307), (0.02531, -0.1535, 0.1535), (0.02531, -0.08307, 0.2006), (0.02531, -6.855e-09, 0.2171), (0.02531, 0.08307, 0.2006), (0.02531, 0.1535, 0.1535), (0.02531, 0.2006, 0.08307)], [], [(48, 1, 3, 49), (49, 3, 5, 50), (50, 5, 7, 51), (51, 7, 9, 52), (52, 9, 11, 53), (53, 11, 13, 54), (54, 13, 15, 55), (55, 15, 17, 56), (56, 17, 19, 57), (57, 19, 21, 58), (58, 21, 23, 59), (59, 23, 25, 60), (60, 25, 27, 61), (61, 27, 29, 62), (9, 7, 35, 36), (62, 29, 31, 63), (63, 31, 1, 48), (39, 38, 86, 87), (19, 17, 40, 41), (29, 27, 45, 46), (5, 3, 32, 34), (15, 13, 38, 39), (25, 23, 43, 44), (11, 9, 36, 37), (21, 19, 41, 42), (31, 29, 46, 47), (7, 5, 34, 35), (17, 15, 39, 40), (3, 1, 33, 32), (27, 25, 44, 45), (13, 11, 37, 38), (23, 21, 42, 43), (1, 31, 47, 33), (18, 20, 74, 73), (2, 0, 48, 49), (4, 2, 49, 50), (6, 4, 50, 51), (8, 6, 51, 52), (10, 8, 52, 53), (12, 10, 53, 54), (14, 12, 54, 55), (16, 14, 55, 56), (18, 16, 56, 57), (20, 18, 57, 58), (22, 20, 58, 59), (24, 22, 59, 60), (26, 24, 60, 61), (28, 26, 61, 62), (30, 28, 62, 63), (0, 30, 63, 48), (64, 65, 66, 67, 68, 69, 70, 71, 72, 73, 74, 75, 76, 77, 78, 79), (4, 6, 67, 66), (20, 22, 75, 74), (6, 8, 68, 67), (22, 24, 76, 75), (8, 10, 69, 68), (24, 26, 77, 76), (10, 12, 70, 69), (26, 28, 78, 77), (12, 14, 71, 70), (28, 30, 79, 78), (14, 16, 72, 71), (0, 2, 65, 64), (30, 0, 64, 79), (16, 18, 73, 72), (2, 4, 66, 65), (80, 81, 95, 94, 93, 92, 91, 90, 89, 88, 87, 86, 85, 84, 83, 82), (47, 46, 94, 95), (40, 39, 87, 88), (32, 33, 81, 80), (33, 47, 95, 81), (41, 40, 88, 89), (34, 32, 80, 82), (42, 41, 89, 90), (35, 34, 82, 83), (43, 42, 90, 91), (36, 35, 83, 84), (44, 43, 91, 92), (37, 36, 84, 85), (45, 44, 92, 93), (38, 37, 85, 86), (46, 45, 93, 94)])
_uv = me_cylinder_003.uv_layers.new(name='UVMap')
_uv.uv.foreach_set('vector', [0.8649, 0.9097, 0.8649, 0.9097, 0.8649, 0.9097, 0.8649, 0.9097, 0.8649, 0.9097, 0.8649, 0.9097, 0.8649, 0.9097, 0.8649, 0.9097, 0.8649, 0.9097, 0.8649, 0.9097, 0.8649, 0.9097, 0.8649, 0.9097, 0.8649, 0.9097, 0.8649, 0.9097, 0.8649, 0.9097, 0.8649, 0.9097, 0.8649, 0.9097, 0.8649, 0.9097, 0.8649, 0.9097, 0.8649, 0.9097, 0.8649, 0.9097, 0.8649, 0.9097, 0.8649, 0.9097, 0.8649, 0.9097, 0.8649, 0.9097, 0.8649, 0.9097, 0.8649, 0.9097, 0.8649, 0.9097, 0.8649, 0.9097, 0.8649, 0.9097, 0.8649, 0.9097, 0.8649, 0.9097, 0.8649, 0.9097, 0.8649, 0.9097, 0.8649, 0.9097, 0.8649, 0.9097, 0.8649, 0.9097, 0.8649, 0.9097, 0.8649, 0.9097, 0.8649, 0.9097, 0.8649, 0.9097, 0.8649, 0.9097, 0.8649, 0.9097, 0.8649, 0.9097, 0.8649, 0.9097, 0.8649, 0.9097, 0.8649, 0.9097, 0.8649, 0.9097, 0.8649, 0.9097, 0.8649, 0.9097, 0.8649, 0.9097, 0.8649, 0.9097, 0.8649, 0.9097, 0.8649, 0.9097, 0.8649, 0.9097, 0.8649, 0.9097, 0.8649, 0.9097, 0.8649, 0.9097, 0.8649, 0.9097, 0.8649, 0.9097, 0.8649, 0.9097, 0.8649, 0.9097, 0.8649, 0.9097, 0.8649, 0.9097, 0.8649, 0.9097, 0.8649, 0.9097, 0.8649, 0.9097, 0.8649, 0.9097, 0.8649, 0.9097, 0.8649, 0.9097, 0.8649, 0.9097, 0.8649, 0.9097, 0.8649, 0.9097, 0.8649, 0.9097, 0.8649, 0.9097, 0.8649, 0.9097, 0.8649, 0.9097, 0.8649, 0.9097, 0.8649, 0.9097, 0.8649, 0.9097, 0.8649, 0.9097, 0.8649, 0.9097, 0.8649, 0.9097, 0.8649, 0.9097, 0.8649, 0.9097, 0.8649, 0.9097, 0.8649, 0.9097, 0.8649, 0.9097, 0.8649, 0.9097, 0.8649, 0.9097, 0.8649, 0.9097, 0.8649, 0.9097, 0.8649, 0.9097, 0.8649, 0.9097, 0.8649, 0.9097, 0.8649, 0.9097, 0.8649, 0.9097, 0.8649, 0.9097, 0.8649, 0.9097, 0.8649, 0.9097, 0.8649, 0.9097, 0.8649, 0.9097, 0.8649, 0.9097, 0.8649, 0.9097, 0.8649, 0.9097, 0.8649, 0.9097, 0.8649, 0.9097, 0.8649, 0.9097, 0.8649, 0.9097, 0.8649, 0.9097, 0.8649, 0.9097, 0.8649, 0.9097, 0.8649, 0.9097, 0.8649, 0.9097, 0.8649, 0.9097, 0.8649, 0.9097, 0.8649, 0.9097, 0.8649, 0.9097, 0.8649, 0.9097, 0.8649, 0.9097, 0.8649, 0.9097, 0.8649, 0.9097, 0.8649, 0.9097, 0.8649, 0.9097, 0.8649, 0.9097, 0.8649, 0.9097, 0.8649, 0.9097, 0.8649, 0.9097, 0.8649, 0.9097, 0.8649, 0.9097, 0.8649, 0.9097, 0.8649, 0.9097, 0.8649, 0.9097, 0.8649, 0.9097, 0.8649, 0.9097, 0.8649, 0.9097, 0.8649, 0.9097, 0.8649, 0.9097, 0.8649, 0.9097, 0.8649, 0.9097, 0.8649, 0.9097, 0.8649, 0.9097, 0.8649, 0.9097, 0.8649, 0.9097, 0.8649, 0.9097, 0.8649, 0.9097, 0.8649, 0.9097, 0.8649, 0.9097, 0.8649, 0.9097, 0.8649, 0.9097, 0.8649, 0.9097, 0.8649, 0.9097, 0.8649, 0.9097, 0.8649, 0.9097, 0.8649, 0.9097, 0.8649, 0.9097, 0.8649, 0.9097, 0.8649, 0.9097, 0.8649, 0.9097, 0.8649, 0.9097, 0.8649, 0.9097, 0.8649, 0.9097, 0.8649, 0.9097, 0.8649, 0.9097, 0.8649, 0.9097, 0.8649, 0.9097, 0.8649, 0.9097, 0.8649, 0.9097, 0.8649, 0.9097, 0.8649, 0.9097, 0.8649, 0.9097, 0.8649, 0.9097, 0.8649, 0.9097, 0.8649, 0.9097, 0.8649, 0.9097, 0.8649, 0.9097, 0.8649, 0.9097, 0.8649, 0.9097, 0.8649, 0.9097, 0.8649, 0.9097, 0.8649, 0.9097, 0.8649, 0.9097, 0.8649, 0.9097, 0.8649, 0.9097, 0.8649, 0.9097, 0.8649, 0.9097, 0.8649, 0.9097, 0.8649, 0.9097, 0.8649, 0.9097, 0.8649, 0.9097, 0.8649, 0.9097, 0.8649, 0.9097, 0.8649, 0.9097, 0.8649, 0.9097, 0.8649, 0.9097, 0.8649, 0.9097, 0.8649, 0.9097, 0.8649, 0.9097, 0.8649, 0.9097, 0.8649, 0.9097, 0.8649, 0.9097, 0.8649, 0.9097, 0.8649, 0.9097, 0.8649, 0.9097, 0.8649, 0.9097, 0.8649, 0.9097, 0.8649, 0.9097, 0.8649, 0.9097, 0.8649, 0.9097, 0.8649, 0.9097, 0.8649, 0.9097, 0.8649, 0.9097, 0.8649, 0.9097, 0.8649, 0.9097, 0.8649, 0.9097, 0.8649, 0.9097, 0.8649, 0.9097, 0.8649, 0.9097, 0.8649, 0.9097, 0.8649, 0.9097, 0.8649, 0.9097, 0.8649, 0.9097, 0.8649, 0.9097, 0.8649, 0.9097, 0.8649, 0.9097, 0.8649, 0.9097, 0.8649, 0.9097, 0.8649, 0.9097, 0.8649, 0.9097, 0.8649, 0.9097, 0.8649, 0.9097, 0.8649, 0.9097, 0.8649, 0.9097, 0.8649, 0.9097, 0.8649, 0.9097, 0.8649, 0.9097, 0.8649, 0.9097, 0.8649, 0.9097, 0.8649, 0.9097, 0.8649, 0.9097, 0.8649, 0.9097, 0.8649, 0.9097, 0.8649, 0.9097, 0.8649, 0.9097, 0.8649, 0.9097, 0.8649, 0.9097, 0.8649, 0.9097, 0.8649, 0.9097, 0.8649, 0.9097, 0.8649, 0.9097, 0.8649, 0.9097, 0.8649, 0.9097, 0.8649, 0.9097, 0.8649, 0.9097, 0.8649, 0.9097, 0.8649, 0.9097, 0.8649, 0.9097, 0.8649, 0.9097, 0.8649, 0.9097, 0.8649, 0.9097, 0.8649, 0.9097, 0.8649, 0.9097, 0.8649, 0.9097, 0.8649, 0.9097, 0.8649, 0.9097, 0.8649, 0.9097, 0.8649, 0.9097, 0.8649, 0.9097, 0.8649, 0.9097, 0.8649, 0.9097, 0.8649, 0.9097, 0.8649, 0.9097, 0.8649, 0.9097, 0.8649, 0.9097, 0.8649, 0.9097, 0.8649, 0.9097, 0.8649, 0.9097, 0.8649, 0.9097, 0.8649, 0.9097, 0.8649, 0.9097, 0.8649, 0.9097, 0.8649, 0.9097, 0.8649, 0.9097, 0.8649, 0.9097, 0.8649, 0.9097, 0.8649, 0.9097, 0.8649, 0.9097, 0.8649, 0.9097, 0.8649, 0.9097, 0.8649, 0.9097, 0.8649, 0.9097, 0.8649, 0.9097, 0.8649, 0.9097, 0.8649, 0.9097, 0.8649, 0.9097, 0.8649, 0.9097, 0.8649, 0.9097, 0.8649, 0.9097, 0.8649, 0.9097, 0.8649, 0.9097, 0.8649, 0.9097, 0.8649, 0.9097, 0.8649, 0.9097, 0.8649, 0.9097, 0.8649, 0.9097, 0.8649, 0.9097, 0.8649, 0.9097, 0.8649, 0.9097, 0.8649, 0.9097, 0.8649, 0.9097, 0.8649, 0.9097, 0.8649, 0.9097, 0.8649, 0.9097, 0.8649, 0.9097, 0.8649, 0.9097, 0.8649, 0.9097, 0.8649, 0.9097, 0.8649, 0.9097, 0.8649, 0.9097, 0.8649, 0.9097, 0.8649, 0.9097, 0.8649, 0.9097, 0.8649, 0.9097, 0.8649, 0.9097, 0.8649, 0.9097, 0.8649, 0.9097, 0.8649, 0.9097, 0.8649, 0.9097, 0.8649, 0.9097, 0.8649, 0.9097, 0.8649, 0.9097, 0.8649, 0.9097, 0.8649, 0.9097, 0.8649, 0.9097, 0.8649, 0.9097, 0.8649, 0.9097, 0.8649, 0.9097, 0.8649, 0.9097, 0.8649, 0.9097, 0.8649, 0.9097, 0.8649, 0.9097, 0.8649, 0.9097, 0.8649, 0.9097, 0.8649, 0.9097, 0.8649, 0.9097, 0.8649, 0.9097, 0.8649, 0.9097, 0.8649, 0.9097, 0.8649, 0.9097, 0.8649, 0.9097, 0.8649, 0.9097, 0.8649, 0.9097])
me_cylinder_003.materials.append(mat_material)
me_cylinder_003.use_remesh_fix_poles = True
me_cylinder_003.use_remesh_preserve_attributes = False
me_cylinder_003.use_mirror_vertex_groups = False
me_cylinder_003.update()

# ---- objects
ob_cylinder = bpy.data.objects.new('Cylinder', me_cylinder)
ob_cylinder_001 = bpy.data.objects.new('Cylinder.001', me_cylinder_001)
ob_cylinder_002 = bpy.data.objects.new('Cylinder.002', me_cylinder_002)
ob_cylinder_003 = bpy.data.objects.new('Cylinder.003', me_cylinder_003)

# ---- transforms, parenting, visibility, modifiers, constraints
ob_cylinder.location = (0.0, 0.0, 0.369)
ob_cylinder.lineart.crease_threshold = 0.0
ob_cylinder_001.location = (-1.089, 0.0, 0.981)
ob_cylinder_001.lineart.crease_threshold = 0.0
ob_cylinder_002.location = (0.0, 0.0, 0.0)
ob_cylinder_002.lineart.crease_threshold = 0.0
ob_cylinder_003.location = (-1.42, 0.0, 1.174)
ob_cylinder_003.lineart.crease_threshold = 0.0

# ---- collection membership
col_collection.objects.link(ob_cylinder)
col_collection.objects.link(ob_cylinder_001)
col_collection.objects.link(ob_cylinder_002)
col_collection.objects.link(ob_cylinder_003)

# ---- scene / render settings (as saved in the file)
scene.frame_start = 1; scene.frame_end = 250; scene.frame_set(1)
scene.render.engine = 'BLENDER_EEVEE_NEXT'
scene.cycles.use_denoising = False
scene.cycles.samples = 128
scene.cycles.sampling_pattern = 'TABULATED_SOBOL'
scene.cycles.use_adaptive_sampling = False
scene.cycles.use_light_tree = False
scene.view_settings.view_transform = 'Filmic'
bpy.context.view_layer.update()

# ---- added for rendering (the .blend has no active camera and no usable light): camera, sun
cam_auto = bpy.data.cameras.new('AutoCamera')
cam_auto.lens = 50.0
cam_auto.sensor_width = 36.0
cam_auto.clip_end = 1000.0
ob_auto_camera = bpy.data.objects.new('AutoCamera', cam_auto)
scene.collection.objects.link(ob_auto_camera)
ob_auto_camera.location = (5.83556, -7.50365, 5.77688)
ob_auto_camera.rotation_euler = (1.09748, -7.21219e-08, 0.694738)
scene.camera = ob_auto_camera
light_auto_sun = bpy.data.lights.new('AutoSun', 'SUN')
light_auto_sun.energy = 3.0
light_auto_sun.angle = 0.0523599
ob_auto_sun = bpy.data.objects.new('AutoSun', light_auto_sun)
scene.collection.objects.link(ob_auto_sun)
ob_auto_sun.rotation_euler = (0.872665, 0.174533, 0.523599)
bpy.context.view_layer.update()

